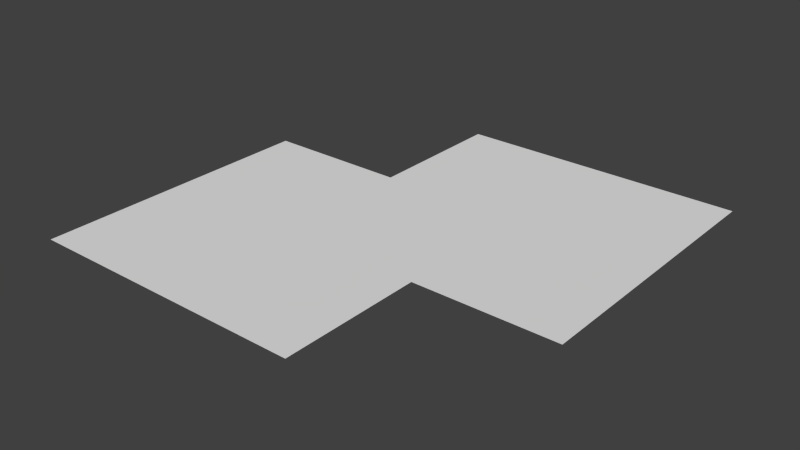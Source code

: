 # Source: left_long.blend  (saved by Blender 2.74.0; exported with 4.5.12 LTS)
import bpy
from mathutils import Matrix  # noqa: F401  (used for matrix-valued properties, if any)

bpy.ops.wm.read_factory_settings(use_empty=True)
scene = bpy.context.scene
scene.name = 'Scene'

# ---- collections
col_collection_1 = bpy.data.collections.new('Collection 1'); scene.collection.children.link(col_collection_1)

# ---- materials (node trees are filled in below, after node groups)
mat_material_001 = bpy.data.materials.new('Material.001')
mat_material_001.alpha_threshold = 0.0
mat_material_001.use_transparent_shadow = False
mat_material_001.roughness = 0.5
mat_material_002 = bpy.data.materials.new('Material.002')
mat_material_002.alpha_threshold = 0.0
mat_material_002.use_transparent_shadow = False
mat_material_002.roughness = 0.5

# ---- material node trees

# ---- world
world_world = bpy.data.worlds.new('World'); scene.world = world_world
world_world.color = (0.05088, 0.05088, 0.05088)
world_world.use_sun_shadow = False
world_world.sun_shadow_jitter_overblur = 0.0
world_world.cycles.sampling_method = 'MANUAL'
world_world.cycles.sample_map_resolution = 256

# ---- meshes
me_plane_005 = bpy.data.meshes.new('Plane.005')
me_plane_005.from_pydata([(-0.0002441, 0.67, -2.794e-09), (6.104e-05, 0.9997, -2.794e-09), (0.0003061, -0.6703, -2.794e-09), (3.0, 4.0, -2.794e-09), (1.294, -0.8276, -2.794e-09), (1.21, -0.5121, -2.794e-09), (6.104e-05, -0.6714, -2.794e-09), (0.8623, 0.7835, -2.794e-09), (0.7772, 1.102, -2.794e-09), (6.104e-05, -0.998, -2.794e-09), (2.5, -0.3281, -2.794e-09), (2.337, -0.04521, -2.794e-09), (1.666, 1.116, -2.794e-09), (1.501, 1.402, -2.794e-09), (3.535, 0.4665, -2.794e-09), (3.305, 0.6975, -2.794e-09), (2.356, 1.646, -2.794e-09), (2.123, 1.879, -2.794e-09), (4.33, 1.502, -2.794e-09), (4.047, 1.665, -2.794e-09), (2.885, 2.336, -2.794e-09), (2.6, 2.501, -2.794e-09), (4.829, 2.708, -2.794e-09), (4.514, 2.792, -2.794e-09), (3.218, 3.139, -2.794e-09), (2.9, 3.225, -2.794e-09), (4.998, 4.0, -2.794e-09), (4.671, 4.0, -2.794e-09), (3.33, 4.0, -2.794e-09), (6.104e-05, 2.0, -2.794e-09), (2.0, 2.0, -2.794e-09), (2.0, 4.0, -2.794e-09), (6.104e-05, -2.0, -2.794e-09), (2.0, -2.0, -2.794e-09), (4.0, -2.0, -2.794e-09), (4.0, 0.0, -2.794e-09), (6.0, 0.0, -2.794e-09), (6.0, 2.0, -2.794e-09), (6.0, 4.0, -2.794e-09)], [(2, 0)], [(7, 12, 13, 8), (5, 4, 10, 11), (24, 23, 27, 28), (12, 16, 17, 13), (11, 10, 14, 15), (20, 19, 23, 24), (16, 15, 19, 20), (16, 20, 21, 17), (15, 14, 18, 19), (12, 11, 15, 16), (7, 5, 11, 12), (20, 24, 25, 21), (19, 18, 22, 23), (0, 6, 5, 7), (0, 7, 8, 1), (23, 22, 26, 27), (24, 28, 3, 25), (6, 9, 4, 5), (25, 3, 31), (30, 21, 31), (35, 14, 10), (17, 21, 30), (21, 25, 31), (29, 1, 8), (13, 30, 29), (13, 29, 8), (13, 17, 30), (34, 35, 10), (4, 33, 10), (9, 32, 4), (4, 32, 33), (38, 26, 22), (33, 34, 10), (37, 38, 22), (37, 22, 18), (36, 37, 18), (14, 35, 18), (35, 36, 18)])
me_plane_005.polygons.foreach_set('material_index', [0, 0, 1, 0, 0, 1, 1, 0, 0, 1, 1, 0, 0, 1, 0, 0, 0, 0, 0, 0, 0, 0, 0, 0, 0, 0, 0, 0, 0, 0, 0, 0, 0, 0, 0, 0, 0, 0])
me_plane_005.materials.append(mat_material_001)
me_plane_005.materials.append(mat_material_002)
me_plane_005.use_remesh_preserve_volume = False
me_plane_005.use_remesh_preserve_attributes = False
me_plane_005.use_mirror_vertex_groups = False
me_plane_005.update()

# ---- objects
ob_master_corner_large = bpy.data.objects.new('Master_corner_large', me_plane_005)

# ---- transforms, parenting, visibility, modifiers, constraints
ob_master_corner_large.location = (0.0, 0.0, 0.0)
ob_master_corner_large.scale = (0.5, 0.5, 0.5)
ob_master_corner_large.lineart.crease_threshold = 0.0

# ---- collection membership
col_collection_1.objects.link(ob_master_corner_large)

# ---- scene / render settings (as saved in the file)
scene.frame_start = 1; scene.frame_end = 250; scene.frame_set(1)
scene.render.engine = 'BLENDER_EEVEE_NEXT'
scene.render.resolution_percentage = 50
scene.render.dither_intensity = 0.0
scene.cycles.use_denoising = False
scene.cycles.samples = 10
scene.cycles.sampling_pattern = 'TABULATED_SOBOL'
scene.cycles.light_sampling_threshold = 0.0
scene.cycles.use_adaptive_sampling = False
scene.cycles.use_light_tree = False
scene.cycles.blur_glossy = 0.0
scene.cycles.pixel_filter_type = 'GAUSSIAN'
scene.cycles.sample_clamp_indirect = 0.0
scene.view_settings.view_transform = 'Standard'
bpy.context.view_layer.update()

# ---- added for rendering (the .blend has no active camera and no usable light): camera, sun
cam_auto = bpy.data.cameras.new('AutoCamera')
cam_auto.lens = 50.0
cam_auto.sensor_width = 36.0
cam_auto.clip_end = 1000.0
ob_auto_camera = bpy.data.objects.new('AutoCamera', cam_auto)
scene.collection.objects.link(ob_auto_camera)
ob_auto_camera.location = (5.42553, -4.21063, 3.14046)
ob_auto_camera.rotation_euler = (1.09748, -7.21219e-08, 0.694738)
scene.camera = ob_auto_camera
light_auto_sun = bpy.data.lights.new('AutoSun', 'SUN')
light_auto_sun.energy = 3.0
light_auto_sun.angle = 0.0523599
ob_auto_sun = bpy.data.objects.new('AutoSun', light_auto_sun)
scene.collection.objects.link(ob_auto_sun)
ob_auto_sun.rotation_euler = (0.872665, 0.174533, 0.523599)
bpy.context.view_layer.update()
